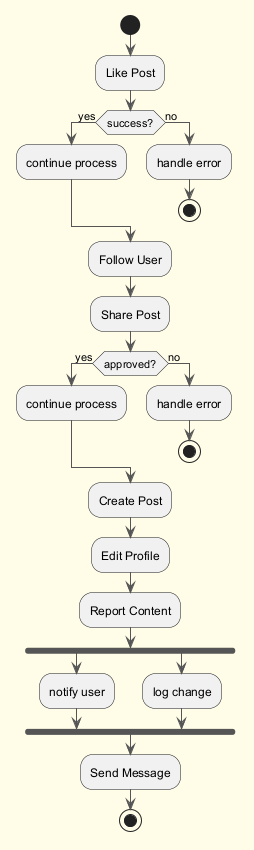

The diagram above was rendered by PlantUML. Its source (embedded in the PNG):
@startuml
skinparam backgroundColor #FFFDE7
skinparam classBackgroundColor #FFF9C4
skinparam classBorderColor #F57F17
skinparam ArrowColor #555555
start
:Like Post;
if (success?) then (yes)
:continue process;
else (no)
:handle error;
stop
endif
:Follow User;
:Share Post;
if (approved?) then (yes)
:continue process;
else (no)
:handle error;
stop
endif
:Create Post;
:Edit Profile;
:Report Content;
fork
:notify user;
fork again
:log change;
end fork
:Send Message;
stop
@enduml